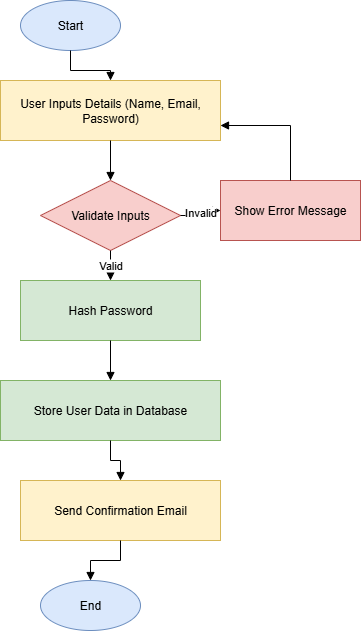

The diagram above was exported from draw.io. Its source (the exported page's mxGraphModel, read from the mxfile embedded in the PNG):
<mxGraphModel dx="1042" dy="562" grid="1" gridSize="10" guides="1" tooltips="1" connect="1" arrows="1" fold="1" page="1" pageScale="1" pageWidth="827" pageHeight="1169" math="0" shadow="0">
  <root>
    <mxCell id="0" />
    <mxCell id="1" parent="0" />
    <mxCell id="start" value="Start" style="ellipse;whiteSpace=wrap;html=1;fillColor=#dae8fc;strokeColor=#6c8ebf;" parent="1" vertex="1">
      <mxGeometry x="80" y="60" width="100" height="50" as="geometry" />
    </mxCell>
    <mxCell id="inputDetails" value="User Inputs Details (Name, Email, Password)" style="rounded=0;whiteSpace=wrap;html=1;fillColor=#fff2cc;strokeColor=#d6b656;" parent="1" vertex="1">
      <mxGeometry x="60" y="140" width="220" height="60" as="geometry" />
    </mxCell>
    <mxCell id="validateInputs" value="Validate Inputs" style="rhombus;whiteSpace=wrap;html=1;fillColor=#f8cecc;strokeColor=#b85450;" parent="1" vertex="1">
      <mxGeometry x="100" y="240" width="140" height="70" as="geometry" />
    </mxCell>
    <mxCell id="invalidInputs" value="Show Error Message" style="rounded=0;whiteSpace=wrap;html=1;fillColor=#f8cecc;strokeColor=#b85450;" parent="1" vertex="1">
      <mxGeometry x="280" y="240" width="140" height="60" as="geometry" />
    </mxCell>
    <mxCell id="hashPassword" value="Hash Password" style="rounded=0;whiteSpace=wrap;html=1;fillColor=#d5e8d4;strokeColor=#82b366;" parent="1" vertex="1">
      <mxGeometry x="80" y="340" width="180" height="60" as="geometry" />
    </mxCell>
    <mxCell id="storeDB" value="Store User Data in Database" style="rounded=0;whiteSpace=wrap;html=1;fillColor=#d5e8d4;strokeColor=#82b366;" parent="1" vertex="1">
      <mxGeometry x="60" y="440" width="220" height="60" as="geometry" />
    </mxCell>
    <mxCell id="sendEmail" value="Send Confirmation Email" style="rounded=0;whiteSpace=wrap;html=1;fillColor=#fff2cc;strokeColor=#d6b656;" parent="1" vertex="1">
      <mxGeometry x="80" y="540" width="200" height="60" as="geometry" />
    </mxCell>
    <mxCell id="end" value="End" style="ellipse;whiteSpace=wrap;html=1;fillColor=#dae8fc;strokeColor=#6c8ebf;" parent="1" vertex="1">
      <mxGeometry x="100" y="640" width="100" height="50" as="geometry" />
    </mxCell>
    <mxCell id="edge1" style="edgeStyle=orthogonalEdgeStyle;rounded=0;orthogonalLoop=1;jettySize=auto;html=1;endArrow=block;" parent="1" source="start" target="inputDetails" edge="1">
      <mxGeometry relative="1" as="geometry" />
    </mxCell>
    <mxCell id="edge2" style="edgeStyle=orthogonalEdgeStyle;rounded=0;orthogonalLoop=1;jettySize=auto;html=1;endArrow=block;" parent="1" source="inputDetails" target="validateInputs" edge="1">
      <mxGeometry relative="1" as="geometry" />
    </mxCell>
    <mxCell id="edge3" value="Valid" style="edgeStyle=orthogonalEdgeStyle;rounded=0;orthogonalLoop=1;jettySize=auto;html=1;endArrow=block;" parent="1" source="validateInputs" target="hashPassword" edge="1">
      <mxGeometry relative="1" as="geometry" />
    </mxCell>
    <mxCell id="edge4" value="Invalid" style="edgeStyle=orthogonalEdgeStyle;rounded=0;orthogonalLoop=1;jettySize=auto;html=1;endArrow=block;" parent="1" source="validateInputs" target="invalidInputs" edge="1">
      <mxGeometry relative="1" as="geometry" />
    </mxCell>
    <mxCell id="edge5" style="edgeStyle=orthogonalEdgeStyle;rounded=0;orthogonalLoop=1;jettySize=auto;html=1;endArrow=block;" parent="1" source="hashPassword" target="storeDB" edge="1">
      <mxGeometry relative="1" as="geometry" />
    </mxCell>
    <mxCell id="edge6" style="edgeStyle=orthogonalEdgeStyle;rounded=0;orthogonalLoop=1;jettySize=auto;html=1;endArrow=block;" parent="1" source="storeDB" target="sendEmail" edge="1">
      <mxGeometry relative="1" as="geometry" />
    </mxCell>
    <mxCell id="edge7" style="edgeStyle=orthogonalEdgeStyle;rounded=0;orthogonalLoop=1;jettySize=auto;html=1;endArrow=block;" parent="1" source="sendEmail" target="end" edge="1">
      <mxGeometry relative="1" as="geometry" />
    </mxCell>
    <mxCell id="r8lQn5Dr9F03nmVR5MSq-2" style="edgeStyle=orthogonalEdgeStyle;rounded=0;orthogonalLoop=1;jettySize=auto;html=1;endArrow=block;entryX=1;entryY=0.75;entryDx=0;entryDy=0;" edge="1" parent="1" source="invalidInputs" target="inputDetails">
      <mxGeometry relative="1" as="geometry">
        <mxPoint x="390" y="200" as="sourcePoint" />
        <mxPoint x="360" y="190" as="targetPoint" />
      </mxGeometry>
    </mxCell>
  </root>
</mxGraphModel>